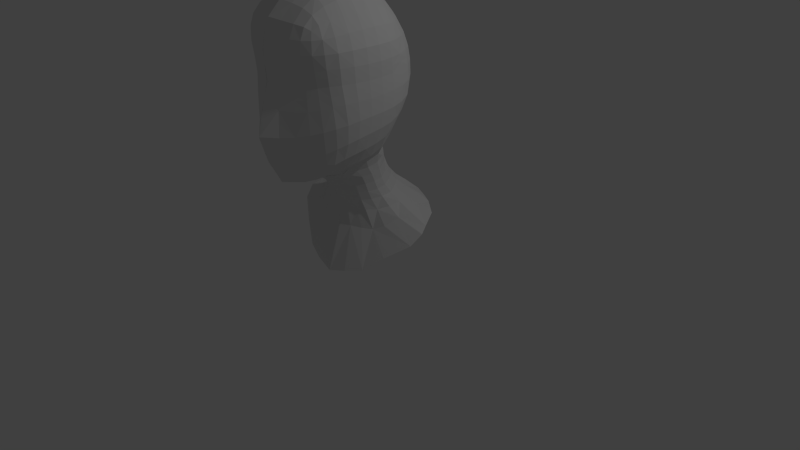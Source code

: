 # Source: humanoid_face_mesh_with_details_004.blend  (saved by Blender 2.72.0; exported with 4.5.12 LTS)
import bpy
from mathutils import Matrix  # noqa: F401  (used for matrix-valued properties, if any)

bpy.ops.wm.read_factory_settings(use_empty=True)
scene = bpy.context.scene
scene.name = 'Scene'

# ---- collections
col_collection_1 = bpy.data.collections.new('Collection 1'); scene.collection.children.link(col_collection_1)

# ---- materials (node trees are filled in below, after node groups)
mat_material = bpy.data.materials.new('Material')
mat_material.alpha_threshold = 0.0
mat_material.roughness = 0.5
mat_material.line_color = (0.0, 0.0, 0.0, 1.0)

# ---- material node trees

# ---- world
world_world = bpy.data.worlds.new('World'); scene.world = world_world
world_world.color = (0.05088, 0.05088, 0.05088)
world_world.use_sun_shadow = False
world_world.sun_shadow_jitter_overblur = 0.0
world_world.cycles.sampling_method = 'MANUAL'
world_world.cycles.sample_map_resolution = 256

# ---- cameras
cam_camera = bpy.data.cameras.new('Camera')
cam_camera.clip_end = 100.0
cam_camera.lens = 35.0
cam_camera.sensor_width = 32.0
cam_camera.sensor_height = 18.0
cam_camera.ortho_scale = 7.314
cam_camera.dof.focus_distance = 0.0

# ---- lights
light_lamp = bpy.data.lights.new('Lamp', 'POINT')
light_lamp.transmission_factor = 0.0
light_lamp.cutoff_distance = 30.0
light_lamp.energy = 100.0
light_lamp.shadow_buffer_clip_start = 1.001
light_lamp.shadow_soft_size = 0.1
light_lamp.shadow_maximum_resolution = 0.006
light_lamp.use_absolute_resolution = True
light_lamp.cycles.use_multiple_importance_sampling = False

# ---- meshes
me_cube = bpy.data.meshes.new('Cube')
me_cube.from_pydata([(0.6393, 0.145, 0.8805), (0.1887, -0.8742, 1.413), (0.5327, -0.8264, 1.623), (0.1631, -1.148, 1.417), (0.461, -1.054, 1.572), (0.6671, -0.1798, 0.8167), (0.2397, -0.03259, 1.728), (0.5854, -0.5272, 1.675), (0.5748, -0.2334, 1.84), (0.1689, -0.4856, 3.599), (0.4708, -0.4995, 3.449), (0.1603, -0.17, 3.475), (0.4405, -0.2211, 3.373), (0.1743, -0.8237, 3.598), (0.1711, -1.17, 3.415), (0.4774, -0.8332, 3.437), (0.4517, -1.135, 3.324), (0.1614, -1.388, 2.775), (0.428, -1.274, 2.774), (0.167, -1.383, 3.106), (0.4353, -1.288, 3.092), (0.1629, -1.427, 2.323), (0.1528, -1.369, 1.708), (0.4481, -1.257, 2.34), (0.4506, -1.216, 1.805), (0.7796, -0.8393, 2.426), (0.6607, -1.089, 2.393), (0.7519, -0.8236, 2.002), (0.6496, -1.048, 1.916), (0.7656, -0.8656, 2.806), (0.6903, -0.8623, 3.138), (0.6316, -1.126, 2.794), (0.6012, -1.135, 3.105), (0.7929, -0.5216, 2.804), (0.727, -0.19, 2.803), (0.7029, -0.5214, 3.152), (0.6393, -0.2277, 3.127), (0.8018, -0.5079, 2.438), (0.775, -0.5305, 2.054), (0.7553, -0.178, 2.458), (0.7335, -0.2416, 2.118), (0.2134, 0.2744, 2.508), (0.571, 0.1135, 2.489), (0.2178, 0.1519, 2.134), (0.5642, -0.005403, 2.146), (0.2049, 0.2766, 2.814), (0.1782, 0.1124, 3.166), (0.5391, 0.1082, 2.804), (0.4716, -0.008033, 3.134), (0.5541, -0.04981, 0.5773), (0.1481, -0.4979, 0.6447), (0.3472, -0.1381, 1.506), (0.4249, -0.4288, 1.463), (0.3248, -0.7088, 1.427), (0.3109, -0.06413, 1.276), (0.3451, 0.05449, 1.06), (0.4012, -0.3149, 1.248), (0.4272, -0.2248, 1.035), (0.08789, -0.6144, 1.194), (0.09158, -0.5297, 0.9899), (0.2795, -0.5016, 1.221), (0.2863, -0.4319, 1.005), (0.4267, -0.3839, 0.6497), (0.09878, -0.7812, 1.396), (0.1223, 0.042, 1.543), (0.1119, 0.2931, 1.073), (0.2339, 0.5609, 0.8355), (0.1022, 0.1592, 1.24), (-0.6393, 0.145, 0.8805), (-0.1887, -0.8742, 1.413), (-0.5327, -0.8264, 1.623), (-0.1631, -1.148, 1.417), (-0.461, -1.054, 1.572), (-0.6671, -0.1798, 0.8167), (-0.2397, -0.03259, 1.728), (-0.5854, -0.5272, 1.675), (-0.5748, -0.2334, 1.84), (-0.1689, -0.4856, 3.599), (-0.4708, -0.4995, 3.449), (-0.1603, -0.17, 3.475), (-0.4405, -0.2211, 3.373), (-0.1743, -0.8237, 3.598), (-0.1711, -1.17, 3.415), (-0.4774, -0.8332, 3.437), (-0.4517, -1.135, 3.324), (-0.1614, -1.388, 2.775), (-0.428, -1.274, 2.774), (-0.167, -1.383, 3.106), (-0.4353, -1.288, 3.092), (-0.1629, -1.427, 2.323), (-0.1528, -1.369, 1.708), (-0.4481, -1.257, 2.34), (-0.4506, -1.216, 1.805), (-0.7796, -0.8393, 2.426), (-0.6607, -1.089, 2.393), (-0.7519, -0.8236, 2.002), (-0.6496, -1.048, 1.916), (-0.7656, -0.8656, 2.806), (-0.6903, -0.8623, 3.138), (-0.6316, -1.126, 2.794), (-0.6012, -1.135, 3.105), (-0.7929, -0.5216, 2.804), (-0.727, -0.19, 2.803), (-0.7029, -0.5214, 3.152), (-0.6393, -0.2277, 3.127), (-0.8018, -0.5079, 2.438), (-0.775, -0.5305, 2.054), (-0.7553, -0.178, 2.458), (-0.7335, -0.2416, 2.118), (-0.2134, 0.2744, 2.508), (-0.571, 0.1135, 2.489), (-0.2178, 0.1519, 2.134), (-0.5642, -0.005403, 2.146), (-0.2049, 0.2766, 2.814), (-0.1782, 0.1124, 3.166), (-0.5391, 0.1082, 2.804), (-0.4716, -0.008033, 3.134), (-0.5541, -0.04981, 0.5773), (-0.1481, -0.4979, 0.6447), (-0.3472, -0.1381, 1.506), (-0.4249, -0.4288, 1.463), (-0.3248, -0.7088, 1.427), (-0.3109, -0.06413, 1.276), (-0.3451, 0.05449, 1.06), (-0.4012, -0.3149, 1.248), (-0.4272, -0.2248, 1.035), (-0.08789, -0.6144, 1.194), (-0.09158, -0.5297, 0.9899), (-0.2795, -0.5016, 1.221), (-0.2863, -0.4319, 1.005), (-0.4267, -0.3839, 0.6497), (-0.09878, -0.7812, 1.396), (-0.1223, 0.042, 1.543), (-0.1119, 0.2931, 1.073), (-0.2339, 0.5609, 0.8355), (-0.1022, 0.1592, 1.24), (-0.03937, -0.9078, 1.393), (-0.3273, -0.7114, 1.427), (-0.5844, -0.6739, 1.641), (-0.3895, -0.8034, 1.466), (-0.2016, -0.9378, 1.462), (-0.3483, -1.083, 1.489), (-0.514, -0.9476, 1.618), (-0.01541, 0.06509, 1.807), (-0.4278, -0.1652, 1.582), (-0.4633, -0.4737, 1.502), (-0.6195, -0.3469, 1.726), (-0.478, -0.1601, 1.738), (1.63e-10, -0.483, 3.609), (-0.0001322, -0.1466, 3.471), (-0.2117, -0.6692, 3.643), (-0.5084, -0.6653, 3.45), (-0.368, -0.4932, 3.552), (-0.1808, -0.3249, 3.544), (-0.3541, -0.1941, 3.439), (-0.485, -0.3416, 3.418), (-0.01508, -0.8385, 3.605), (-0.0007554, -1.248, 3.472), (-0.1961, -0.9944, 3.541), (-0.3347, -0.8192, 3.548), (-0.4855, -0.9996, 3.393), (-0.3283, -1.148, 3.387), (-0.0004047, -1.414, 3.142), (-0.1713, -1.331, 1.404), (-0.4505, -1.244, 2.593), (-0.3091, -1.328, 2.762), (-0.1882, -1.401, 2.948), (-0.315, -1.331, 3.093), (-0.4549, -1.299, 2.942), (-0.3169, -1.34, 2.311), (-0.4882, -1.267, 2.078), (-0.3219, -1.314, 1.766), (-0.7815, -0.8484, 2.632), (-0.6516, -1.096, 2.62), (-0.7684, -0.9895, 2.414), (-0.8159, -0.8214, 2.212), (-0.7361, -0.9537, 1.973), (-0.7085, -1.071, 2.153), (-0.8178, -0.6929, 2.802), (-0.7289, -0.6881, 3.151), (-0.7842, -0.8686, 2.972), (-0.7479, -1.024, 2.802), (-0.6582, -1.138, 2.955), (-0.6804, -1.025, 3.119), (-0.81, -0.5107, 2.63), (-0.7571, -0.1793, 2.637), (-0.8016, -0.3501, 2.803), (-0.8094, -0.5323, 2.975), (-0.7058, -0.3579, 3.141), (-0.7296, -0.208, 2.966), (-0.8289, -0.6802, 2.43), (-0.7887, -0.6857, 2.032), (-0.8359, -0.5098, 2.244), (-0.817, -0.3403, 2.444), (-0.7854, -0.191, 2.282), (-0.7878, -0.3712, 2.077), (9.616e-11, 0.3228, 2.473), (0.003193, 0.2277, 2.108), (-0.2216, 0.2856, 2.67), (-0.578, 0.1144, 2.652), (-0.4436, 0.2251, 2.5), (-0.2221, 0.2622, 2.302), (-0.452, 0.08727, 2.13), (-0.5911, 0.08069, 2.322), (-2.092e-09, 0.3284, 2.851), (-0.002669, 0.165, 3.192), (-0.2025, 0.2663, 2.992), (-0.4241, 0.2236, 2.811), (-0.5311, 0.07191, 2.959), (-0.3764, 0.0696, 3.155), (-0.2511, 0.05237, 1.936), (-0.5683, -0.107, 1.975), (-0.1594, -1.537, 2.134), (-0.4527, -1.155, 1.574), (-0.6183, -1.02, 1.702), (-0.7089, -0.8181, 1.793), (-0.7406, -0.5471, 1.865), (-0.7098, -0.2938, 1.962), (-0.5657, -1.137, 1.883), (-0.5666, -1.178, 2.36), (-0.5368, -1.21, 2.773), (-0.5324, -1.225, 3.08), (-0.7075, -0.1136, 2.166), (-0.7255, -0.03, 2.474), (-0.6851, -0.03727, 2.8), (-0.608, -0.1041, 3.102), (-0.1893, -0.02991, 3.359), (-0.4532, -0.1064, 3.298), (-0.1759, -1.362, 3.27), (-0.4548, -1.254, 3.231), (-0.5797, -1.112, 3.244), (-0.6251, -0.8442, 3.298), (-0.6253, -0.5137, 3.317), (-0.5842, -0.2539, 3.277), (-0.001374, -0.8674, 1.362), (0.0006608, -1.137, 1.369), (0.304, -0.7155, 1.428), (0.5658, -0.6882, 1.642), (0.3626, -0.8395, 1.487), (0.1653, -0.973, 1.42), (0.3172, -1.095, 1.48), (0.4948, -0.9467, 1.604), (-0.0006159, 0.09442, 1.792), (0.3342, -0.1252, 1.611), (0.4729, -0.4895, 1.567), (0.5891, -0.3675, 1.736), (0.4323, -0.1488, 1.753), (-4.441e-16, -0.4829, 3.614), (0.0, -0.1592, 3.483), (0.186, -0.661, 3.596), (0.4822, -0.6649, 3.454), (0.3288, -0.4919, 3.547), (0.1618, -0.3217, 3.554), (0.3105, -0.1936, 3.442), (0.4534, -0.3479, 3.422), (-0.0003422, -0.8298, 3.626), (-0.002198, -1.192, 3.436), (0.1713, -0.9943, 3.537), (0.3375, -0.823, 3.544), (0.4645, -0.9935, 3.394), (0.327, -1.151, 3.382), (0.0003945, -1.443, 2.781), (-0.0006826, -1.423, 3.118), (0.1617, -1.384, 2.574), (0.4312, -1.252, 2.58), (0.3093, -1.332, 2.772), (0.163, -1.401, 2.946), (0.3179, -1.339, 3.096), (0.4317, -1.295, 2.938), (-0.001055, -1.52, 2.33), (0.0005086, -1.493, 1.71), (0.1647, -1.447, 2.02), (0.3158, -1.338, 2.323), (0.4607, -1.256, 2.074), (0.3197, -1.293, 1.741), (0.7645, -0.854, 2.627), (0.6339, -1.104, 2.612), (0.7356, -0.9812, 2.415), (0.7843, -0.8273, 2.214), (0.7147, -0.9461, 1.964), (0.6774, -1.073, 2.155), (0.7897, -0.694, 2.804), (0.7054, -0.6902, 3.151), (0.7514, -0.8698, 2.973), (0.7149, -1.016, 2.804), (0.629, -1.14, 2.953), (0.6561, -1.017, 3.121), (0.7904, -0.5114, 2.626), (0.7384, -0.1795, 2.634), (0.7728, -0.3523, 2.804), (0.775, -0.5283, 2.976), (0.6814, -0.3644, 3.143), (0.7007, -0.2068, 2.966), (0.7994, -0.677, 2.432), (0.7692, -0.6838, 2.031), (0.8042, -0.5134, 2.245), (0.7869, -0.3392, 2.446), (0.7597, -0.1954, 2.283), (0.7646, -0.3782, 2.08), (2.22e-16, 0.2878, 2.508), (-0.0009467, 0.2019, 2.138), (0.2121, 0.2897, 2.668), (0.5599, 0.1183, 2.65), (0.4094, 0.2208, 2.503), (0.2136, 0.2291, 2.331), (0.4137, 0.0876, 2.135), (0.5724, 0.07756, 2.322), (-6.661e-16, 0.2912, 2.817), (0.0, 0.1261, 3.168), (0.1932, 0.2219, 2.971), (0.3909, 0.22, 2.808), (0.5094, 0.07033, 2.962), (0.3407, 0.06854, 3.156), (0.2263, 0.05926, 1.929), (0.5604, -0.1156, 1.98), (0.2087, -1.255, 1.489), (0.4424, -1.145, 1.611), (0.5774, -1.035, 1.711), (0.6716, -0.8245, 1.801), (0.7051, -0.5411, 1.864), (0.6731, -0.2698, 1.969), (0.5603, -1.135, 1.862), (0.5623, -1.176, 2.366), (0.5309, -1.207, 2.781), (0.5271, -1.222, 3.095), (0.6704, -0.1181, 2.148), (0.6892, -0.02649, 2.473), (0.6507, -0.036, 2.802), (0.5711, -0.1094, 3.119), (0.1654, -0.02669, 3.35), (0.4429, -0.1106, 3.284), (0.1707, -1.313, 3.26), (0.4412, -1.239, 3.224), (0.5436, -1.127, 3.234), (0.5948, -0.8483, 3.295), (0.5953, -0.5091, 3.314), (0.5501, -0.2374, 3.269), (-0.4601, -0.4973, 0.1436), (0.1265, 0.3333, 0.5789), (-0.696, 0.1855, 0.6014), (-0.7333, -0.2952, 0.4513), (0.7103, -0.4749, 0.3964), (-0.002922, 0.01326, 0.4321), (0.8515, 0.1835, 0.8234), (1.023, -0.1493, 0.7155), (0.4174, -0.2788, 1.484), (0.5618, -0.3181, 0.7158), (7.62e-06, 0.08993, 1.551), (0.0007293, -0.8439, 1.362), (-0.4072, -0.5878, 1.297), (-0.7157, -0.04729, 0.5308), (0.002704, -0.6082, 0.01525), (0.389, -0.1925, 1.263), (0.382, -0.5653, 1.444), (-0.0004828, 0.1961, 1.245), (0.0001176, -0.6544, 1.18), (-0.3702, -0.4759, 0.9621), (-0.4763, -0.2457, 1.365), (-0.0008486, -0.6923, 1.175), (0.1087, 0.09369, 1.393), (0.4111, -0.3642, 1.358), (0.2863, -0.5611, 1.327), (-0.4201, -0.3598, 1.16), (-0.3659, -0.06782, 1.219), (-0.1108, -0.6175, 1.036), (0.3604, -0.4212, 1.233), (0.3724, -0.3457, 1.019), (-0.4454, -0.1463, 1.012), (-0.7069, -0.117, 0.8448), (-0.001582, -0.6064, 0.8234), (0.0001398, -0.56, 0.524), (0.7153, -0.03886, 0.8631), (0.4263, -0.08589, 1.05), (-0.002405, 0.7369, 0.6983), (0.0, 0.3125, 1.068), (0.0004122, -0.5408, 0.6479), (-0.0009197, -0.5557, 0.9787), (-0.5313, -0.3591, 0.3193), (-0.3865, -0.382, 0.5963), (0.09857, 0.2203, 1.147), (0.1628, 0.4106, 0.9766), (0.4038, -0.2716, 1.138), (0.5122, -0.1914, 0.9216), (0.2799, -0.467, 1.115), (0.3262, -0.4036, 0.8849), (-0.3986, -0.2643, 0.7756), (-0.4747, -0.1763, 0.4563), (-0.3481, 0.03741, 0.8514), (-0.4397, 0.1582, 0.5393), (-0.1499, -0.5174, 0.6576), (-0.1134, -0.4842, 0.3497), (-0.313, -0.3927, 0.3806), (-0.2689, -0.4702, 0.7283), (-0.124, -0.8325, 1.371), (-0.2833, -0.5644, 1.083), (-0.04056, -0.7118, 0.05074), (-0.197, -0.4834, 0.5419), (-0.2734, -0.4967, 0.2209), (-0.2023, -0.6908, 1.219), (-0.1826, -0.5641, 0.8851), (0.132, -1.294, 1.462), (0.0887, -0.5735, 1.099), (0.2437, -0.6991, 0.1316), (0.09098, -0.6785, 1.292), (0.1079, -0.5018, 0.8713), (0.1811, -0.5634, 1.209), (0.1867, -0.4908, 0.9952), (0.2915, -0.4479, 0.6444), (-0.006598, -0.8499, 1.362), (0.2934, -0.7097, 1.425), (0.4412, 0.1246, 0.9595), (0.3243, -0.1061, 1.394), (0.3151, -0.01099, 1.162), (0.1619, 0.009068, 1.638), (0.2918, 0.6077, 0.7441), (0.2402, -0.02501, 1.527), (0.2414, 0.179, 1.075), (0.4434, 0.3722, 0.8912), (0.2052, 0.08608, 1.264), (-0.1546, 0.08358, 1.273), (-0.3398, 0.4615, 0.5305), (-0.2103, -0.0168, 1.641), (-0.1628, 0.4168, 0.5646), (-0.1309, 0.2051, 0.8767), (-0.1509, 0.11, 1.06), (-0.259, -0.02148, 1.428), (-0.1481, 0.2382, 0.7156), (-0.4296, 0.3707, 0.6198), (-0.04411, -1.406, 2.784), (-0.1995, -1.337, 2.597), (0.03937, -0.9078, 1.393), (0.3273, -0.7114, 1.427), (0.5844, -0.6739, 1.641), (0.3895, -0.8034, 1.466), (0.2016, -0.9378, 1.462), (0.3483, -1.083, 1.489), (0.514, -0.9476, 1.618), (0.01541, 0.06509, 1.807), (0.4278, -0.1652, 1.582), (0.4633, -0.4737, 1.502), (0.6195, -0.3469, 1.726), (0.478, -0.1601, 1.738), (0.0001322, -0.1466, 3.471), (0.2117, -0.6692, 3.643), (0.5084, -0.6653, 3.45), (0.368, -0.4932, 3.552), (0.1808, -0.3249, 3.544), (0.3541, -0.1941, 3.439), (0.485, -0.3416, 3.418), (0.01508, -0.8385, 3.605), (0.0007554, -1.248, 3.472), (0.1961, -0.9944, 3.541), (0.3347, -0.8192, 3.548), (0.4855, -0.9996, 3.393), (0.3283, -1.148, 3.387), (0.0004047, -1.414, 3.142), (0.1713, -1.331, 1.404), (0.4505, -1.244, 2.593), (0.3091, -1.328, 2.762), (0.1882, -1.401, 2.948), (0.315, -1.331, 3.093), (0.4549, -1.299, 2.942), (0.3169, -1.34, 2.311), (0.4882, -1.267, 2.078), (0.3219, -1.314, 1.766), (0.7815, -0.8484, 2.632), (0.6516, -1.096, 2.62), (0.7684, -0.9895, 2.414), (0.8159, -0.8214, 2.212), (0.7361, -0.9537, 1.973), (0.7085, -1.071, 2.153), (0.8178, -0.6929, 2.802), (0.7289, -0.6881, 3.151), (0.7842, -0.8686, 2.972), (0.7479, -1.024, 2.802), (0.6582, -1.138, 2.955), (0.6804, -1.025, 3.119), (0.81, -0.5107, 2.63), (0.7571, -0.1793, 2.637), (0.8016, -0.3501, 2.803), (0.8094, -0.5323, 2.975), (0.7058, -0.3579, 3.141), (0.7296, -0.208, 2.966), (0.8289, -0.6802, 2.43), (0.7887, -0.6857, 2.032), (0.8359, -0.5098, 2.244), (0.817, -0.3403, 2.444), (0.7854, -0.191, 2.282), (0.7878, -0.3712, 2.077), (-0.003193, 0.2277, 2.108), (0.2216, 0.2856, 2.67), (0.578, 0.1144, 2.652), (0.4436, 0.2251, 2.5), (0.2221, 0.2622, 2.302), (0.452, 0.08727, 2.13), (0.5911, 0.08069, 2.322), (0.002669, 0.165, 3.192), (0.2025, 0.2663, 2.992), (0.4241, 0.2236, 2.811), (0.5311, 0.07191, 2.959), (0.3764, 0.0696, 3.155), (0.2511, 0.05237, 1.936), (0.5683, -0.107, 1.975), (0.1594, -1.537, 2.134), (0.4527, -1.155, 1.574), (0.6183, -1.02, 1.702), (0.7089, -0.8181, 1.793), (0.7406, -0.5471, 1.865), (0.7098, -0.2938, 1.962), (0.5657, -1.137, 1.883), (0.5666, -1.178, 2.36), (0.5368, -1.21, 2.773), (0.5324, -1.225, 3.08), (0.7075, -0.1136, 2.166), (0.7255, -0.03, 2.474), (0.6851, -0.03727, 2.8), (0.608, -0.1041, 3.102), (0.1893, -0.02991, 3.359), (0.4532, -0.1064, 3.298), (0.1759, -1.362, 3.27), (0.4548, -1.254, 3.231), (0.5797, -1.112, 3.244), (0.6251, -0.8442, 3.298), (0.6253, -0.5137, 3.317), (0.5842, -0.2539, 3.277), (0.001374, -0.8674, 1.362), (-0.0006608, -1.137, 1.369), (-0.304, -0.7155, 1.428), (-0.5658, -0.6882, 1.642), (-0.3626, -0.8395, 1.487), (-0.1653, -0.973, 1.42), (-0.3172, -1.095, 1.48), (-0.4948, -0.9467, 1.604), (0.0006159, 0.09442, 1.792), (-0.3342, -0.1252, 1.611), (-0.4729, -0.4895, 1.567), (-0.5891, -0.3675, 1.736), (-0.4323, -0.1488, 1.753), (-0.186, -0.661, 3.596), (-0.4822, -0.6649, 3.454), (-0.3288, -0.4919, 3.547), (-0.1618, -0.3217, 3.554), (-0.3105, -0.1936, 3.442), (-0.4534, -0.3479, 3.422), (0.0003422, -0.8298, 3.626), (0.002198, -1.192, 3.436), (-0.1713, -0.9943, 3.537), (-0.3375, -0.823, 3.544), (-0.4645, -0.9935, 3.394), (-0.327, -1.151, 3.382), (-0.0003945, -1.443, 2.781), (0.0006826, -1.423, 3.118), (-0.1617, -1.384, 2.574), (-0.4312, -1.252, 2.58), (-0.3093, -1.332, 2.772), (-0.163, -1.401, 2.946), (-0.3179, -1.339, 3.096), (-0.4317, -1.295, 2.938), (0.001055, -1.52, 2.33), (-0.0005086, -1.493, 1.71), (-0.1647, -1.447, 2.02), (-0.3158, -1.338, 2.323), (-0.4607, -1.256, 2.074), (-0.3197, -1.293, 1.741), (-0.7645, -0.854, 2.627), (-0.6339, -1.104, 2.612), (-0.7356, -0.9812, 2.415), (-0.7843, -0.8273, 2.214), (-0.7147, -0.9461, 1.964), (-0.6774, -1.073, 2.155), (-0.7897, -0.694, 2.804), (-0.7054, -0.6902, 3.151), (-0.7514, -0.8698, 2.973), (-0.7149, -1.016, 2.804), (-0.629, -1.14, 2.953), (-0.6561, -1.017, 3.121), (-0.7904, -0.5114, 2.626), (-0.7384, -0.1795, 2.634), (-0.7728, -0.3523, 2.804), (-0.775, -0.5283, 2.976), (-0.6814, -0.3644, 3.143), (-0.7007, -0.2068, 2.966), (-0.7994, -0.677, 2.432), (-0.7692, -0.6838, 2.031), (-0.8042, -0.5134, 2.245), (-0.7869, -0.3392, 2.446), (-0.7597, -0.1954, 2.283), (-0.7646, -0.3782, 2.08), (0.0009467, 0.2019, 2.138), (-0.2121, 0.2897, 2.668), (-0.5599, 0.1183, 2.65), (-0.4094, 0.2208, 2.503), (-0.2136, 0.2291, 2.331), (-0.4137, 0.0876, 2.135), (-0.5724, 0.07756, 2.322), (-0.1932, 0.2219, 2.971), (-0.3909, 0.22, 2.808), (-0.5094, 0.07033, 2.962), (-0.3407, 0.06854, 3.156), (-0.2263, 0.05926, 1.929), (-0.5604, -0.1156, 1.98), (-0.2087, -1.255, 1.489), (-0.4424, -1.145, 1.611), (-0.5774, -1.035, 1.711), (-0.6716, -0.8245, 1.801), (-0.7051, -0.5411, 1.864), (-0.6731, -0.2698, 1.969), (-0.5603, -1.135, 1.862), (-0.5623, -1.176, 2.366), (-0.5309, -1.207, 2.781), (-0.5271, -1.222, 3.095), (-0.6704, -0.1181, 2.148), (-0.6892, -0.02649, 2.473), (-0.6507, -0.036, 2.802), (-0.5711, -0.1094, 3.119), (-0.1654, -0.02669, 3.35), (-0.4429, -0.1106, 3.284), (-0.1707, -1.313, 3.26), (-0.4412, -1.239, 3.224), (-0.5436, -1.127, 3.234), (-0.5948, -0.8483, 3.295), (-0.5953, -0.5091, 3.314), (-0.5501, -0.2374, 3.269), (0.4601, -0.4973, 0.1436), (-0.1265, 0.3333, 0.5789), (0.696, 0.1855, 0.6014), (0.7333, -0.2952, 0.4513), (-0.7103, -0.4749, 0.3964), (0.002922, 0.01326, 0.4321), (-0.8515, 0.1835, 0.8234), (-1.023, -0.1493, 0.7155), (-0.4174, -0.2788, 1.484), (-0.5618, -0.3181, 0.7158), (-7.62e-06, 0.08993, 1.551), (-0.0007293, -0.8439, 1.362), (0.4072, -0.5878, 1.297), (0.7157, -0.04729, 0.5308), (-0.002704, -0.6082, 0.01525), (-0.389, -0.1925, 1.263), (-0.382, -0.5653, 1.444), (0.0004828, 0.1961, 1.245), (-0.0001176, -0.6544, 1.18), (0.3702, -0.4759, 0.9621), (0.4763, -0.2457, 1.365), (0.0008486, -0.6923, 1.175), (-0.1087, 0.09369, 1.393), (-0.4111, -0.3642, 1.358), (-0.2863, -0.5611, 1.327), (0.4201, -0.3598, 1.16), (0.3659, -0.06782, 1.219), (0.1108, -0.6175, 1.036), (-0.3604, -0.4212, 1.233), (-0.3724, -0.3457, 1.019), (0.4454, -0.1463, 1.012), (0.7069, -0.117, 0.8448), (0.001582, -0.6064, 0.8234), (-0.0001398, -0.56, 0.524), (-0.7153, -0.03886, 0.8631), (-0.4263, -0.08589, 1.05), (0.002405, 0.7369, 0.6983), (-0.0004122, -0.5408, 0.6479), (0.0009197, -0.5557, 0.9787), (0.5313, -0.3591, 0.3193), (0.3865, -0.382, 0.5963), (-0.09857, 0.2203, 1.147), (-0.1628, 0.4106, 0.9766), (-0.4038, -0.2716, 1.138), (-0.5122, -0.1914, 0.9216), (-0.2799, -0.467, 1.115), (-0.3262, -0.4036, 0.8849), (0.3986, -0.2643, 0.7756), (0.4747, -0.1763, 0.4563), (0.3481, 0.03741, 0.8514), (0.4397, 0.1582, 0.5393), (0.1499, -0.5174, 0.6576), (0.1134, -0.4842, 0.3497), (0.313, -0.3927, 0.3806), (0.2689, -0.4702, 0.7283), (0.124, -0.8325, 1.371), (0.2833, -0.5644, 1.083), (0.04056, -0.7118, 0.05074), (0.197, -0.4834, 0.5419), (0.2734, -0.4967, 0.2209), (0.2023, -0.6908, 1.219), (0.1826, -0.5641, 0.8851), (-0.132, -1.294, 1.462), (-0.0887, -0.5735, 1.099), (-0.2437, -0.6991, 0.1316), (-0.09098, -0.6785, 1.292), (-0.1079, -0.5018, 0.8713), (-0.1811, -0.5634, 1.209), (-0.1867, -0.4908, 0.9952), (-0.2915, -0.4479, 0.6444), (0.006598, -0.8499, 1.362), (-0.2934, -0.7097, 1.425), (-0.4412, 0.1246, 0.9595), (-0.3243, -0.1061, 1.394), (-0.3151, -0.01099, 1.162), (-0.1619, 0.009068, 1.638), (-0.2918, 0.6077, 0.7441), (-0.2402, -0.02501, 1.527), (-0.2414, 0.179, 1.075), (-0.4434, 0.3722, 0.8912), (-0.2052, 0.08608, 1.264), (0.1546, 0.08358, 1.273), (0.3398, 0.4615, 0.5305), (0.2103, -0.0168, 1.641), (0.1628, 0.4168, 0.5646), (0.1309, 0.2051, 0.8767), (0.1509, 0.11, 1.06), (0.259, -0.02148, 1.428), (0.1481, 0.2382, 0.7156), (0.4296, 0.3707, 0.6198), (0.04411, -1.406, 2.784), (0.1995, -1.337, 2.597), (-0.0001771, -0.8205, 1.328), (-0.4324, -0.6511, 1.459), (-0.3559, -0.9488, 1.494), (-0.4946, -0.2867, 1.567), (-0.367, -0.6583, 3.559), (-0.00297, -1.009, 3.549), (-0.3536, -0.3329, 3.508), (-0.3293, -0.9881, 3.489), (-0.0006795, -1.443, 2.957), (-0.3021, -1.304, 2.576), (-0.3049, -1.347, 2.936), (-0.3249, -1.362, 2.047), (-0.8142, -0.6837, 2.624), (-0.7407, -1.001, 2.628), (-0.8009, -0.6985, 2.977), (-0.7988, -0.341, 2.632), (-0.8282, -0.6751, 2.232), (-0.775, -0.9629, 2.189), (-0.7347, -1.025, 2.964), (-0.7818, -0.3626, 2.971), (-0.8196, -0.3484, 2.258), (-0.43, 0.2313, 2.662), (-0.4356, 0.1817, 2.324), (-0.3943, 0.1773, 2.968), (0.005356, 0.1229, 1.949), (-0.4486, -0.02851, 1.935), (-0.3393, -1.213, 1.53), (-0.6619, -0.9377, 1.764), (-0.722, -0.6883, 1.831), (-0.7286, -0.3942, 1.904), (-0.5845, -1.17, 2.118), (-0.5364, -1.181, 2.595), (-0.5364, -1.229, 2.941), (-0.7203, -0.05089, 2.31), (-0.6997, -0.02737, 2.639), (-0.6478, -0.06109, 2.959), (-0.003317, -0.002321, 3.355), (-0.3455, -0.06133, 3.333), (-0.3237, -1.289, 3.258), (-0.6009, -1.004, 3.268), (-0.6315, -0.6763, 3.313), (-0.6048, -0.3596, 3.3), (-0.5062, -1.073, 1.605), (-0.6693, -0.1802, 2.029), (-0.5404, -1.203, 3.2), (-0.5536, -0.155, 3.234), (-0.0007868, -0.9399, 1.384), (0.4157, -0.6831, 1.543), (-0.0002603, 0.06734, 1.677), (0.3291, -0.9605, 1.488), (0.4585, -0.2942, 1.607), (0.3396, -0.6572, 3.559), (-0.0005133, -1.006, 3.563), (0.3156, -0.3347, 3.508), (0.3305, -0.9881, 3.489), (0.0006879, -1.43, 2.613), (-0.001159, -1.45, 2.955), (0.3102, -1.317, 2.573), (0.3122, -1.35, 2.939), (0.3207, -1.346, 2.039), (0.7886, -0.6843, 2.624), (0.7143, -1.001, 2.626), (0.7722, -0.6985, 2.977), (0.7728, -0.3412, 2.631), (0.8003, -0.6757, 2.233), (0.7465, -0.9618, 2.188), (0.7059, -1.023, 2.964), (0.7534, -0.3631, 2.972), (0.7919, -0.3501, 2.259), (0.4051, 0.2313, 2.661), (0.4102, 0.1767, 2.329), (0.3688, 0.1709, 2.966), (-0.001337, 0.1437, 1.953), (0.4208, -0.02731, 1.937), (-0.0008064, -1.336, 1.427), (0.3275, -1.202, 1.542), (0.6332, -0.9393, 1.763), (0.6948, -0.6913, 1.832), (0.6991, -0.3939, 1.906), (0.5808, -1.168, 2.116), (0.5354, -1.182, 2.594), (0.5333, -1.228, 2.943), (0.6917, -0.05195, 2.308), (0.6724, -0.02631, 2.639), (0.6187, -0.06165, 2.962), (0.3175, -0.06153, 3.33), (0.3238, -1.279, 3.244), (0.573, -1.005, 3.267), (0.6039, -0.6765, 3.313), (0.5753, -0.3586, 3.299), (0.5288, -1.105, 1.716), (0.6382, -0.1704, 2.031), (0.5066, -1.199, 3.188), (0.5228, -0.1525, 3.228), (-0.6442, -0.4089, 0.2745), (-0.7728, -0.01699, 0.5782), (0.9749, -0.2883, 0.5897), (-0.000104, 0.8388, 0.5408), (0.9702, -0.03476, 0.7689), (0.4008, -0.2365, 1.376), (0.3685, -0.4766, 1.342), (-0.0007812, 0.1286, 1.388), (0.0002935, -0.7268, 1.277), (-0.3769, -0.5105, 1.134), (-0.4416, -0.2006, 1.184), (0.001208, -0.6174, 1.026), (0.3608, -0.383, 1.123), (0.4196, -0.2979, 0.883), (-0.594, -0.06604, 0.9749), (-0.5433, 0.05192, 0.4566), (-0.001884, -0.5946, 0.6966), (-0.004374, -0.5106, 0.3424), (0.5321, -0.04117, 0.9417), (0.3936, -0.1434, 1.152), (-0.0001793, -0.5343, 0.8557), (-0.0007256, -0.5873, 1.097), (-0.4258, -0.3287, 0.4072), (-0.3548, -0.4148, 0.7456), (-0.2171, -0.4508, 0.3507), (-0.1861, -0.5183, 0.7286), (-0.221, -0.7577, 1.37), (-0.1851, -0.6176, 1.049), (-0.1943, -0.6049, 0.05161), (0.1659, -1.275, 1.475), (0.1817, -0.5246, 1.103), (0.4791, -0.6156, 0.1991), (0.1865, -0.6258, 1.311), (0.2091, -0.4395, 0.8677), (0.1913, -0.8781, 1.413), (0.2944, 0.2872, 0.9733), (0.2224, 0.004342, 1.391), (0.2237, 0.104, 1.164), (0.2485, -0.04844, 1.594), (0.588, 0.3911, 0.8238), (-0.1721, 0.06307, 1.258), (-0.5657, 0.3705, 0.5907), (-0.3255, -0.0708, 1.575), (-0.2384, 0.3299, 0.5384), (-0.1569, 0.1594, 0.8811), (0.0001771, -0.869, 1.328), (0.4324, -0.6511, 1.459), (0.3559, -0.9488, 1.494), (0.4946, -0.2867, 1.567), (0.0, -0.6724, 3.617), (0.0, -0.3225, 3.559), (0.367, -0.6583, 3.559), (0.00297, -1.009, 3.549), (0.3536, -0.3329, 3.508), (0.3293, -0.9881, 3.489), (0.0006795, -1.443, 2.957), (0.3021, -1.304, 2.576), (0.3049, -1.347, 2.936), (0.3249, -1.362, 2.047), (0.8142, -0.6837, 2.624), (0.7407, -1.001, 2.628), (0.8009, -0.6985, 2.977), (0.7988, -0.341, 2.632), (0.8282, -0.6751, 2.232), (0.775, -0.9629, 2.189), (0.7347, -1.025, 2.964), (0.7818, -0.3626, 2.971), (0.8196, -0.3484, 2.258), (0.0, 0.3132, 2.671), (0.43, 0.2313, 2.662), (0.4356, 0.1817, 2.324), (0.3943, 0.1773, 2.968), (-0.005356, 0.1229, 1.949), (0.4486, -0.02851, 1.935), (0.3393, -1.213, 1.53), (0.6619, -0.9377, 1.764), (0.722, -0.6883, 1.831), (0.7286, -0.3942, 1.904), (0.5845, -1.17, 2.118), (0.5364, -1.181, 2.595), (0.5364, -1.229, 2.941), (0.7203, -0.05089, 2.31), (0.6997, -0.02737, 2.639), (0.6478, -0.06109, 2.959), (0.003317, -0.002321, 3.355), (0.3455, -0.06133, 3.333), (0.3237, -1.289, 3.258), (0.6009, -1.004, 3.268), (0.6315, -0.6763, 3.313), (0.6048, -0.3596, 3.3), (0.5062, -1.073, 1.605), (0.6693, -0.1802, 2.029), (0.5404, -1.203, 3.2), (0.5536, -0.155, 3.234), (-0.01831, -0.8427, 1.363), (0.0007868, -0.9399, 1.384), (-0.4157, -0.6831, 1.543), (0.0002603, 0.06734, 1.677), (-0.3291, -0.9605, 1.488), (-0.4585, -0.2942, 1.607), (0.0, -0.6684, 3.619), (-6.976e-12, -0.3152, 3.567), (-0.3396, -0.6572, 3.559), (0.0005133, -1.006, 3.563), (-0.3156, -0.3347, 3.508), (-0.3305, -0.9881, 3.489), (-0.0006879, -1.43, 2.613), (0.001099, -1.45, 2.955), (-0.3102, -1.317, 2.573), (0.0, -1.593, 2.026), (-0.3122, -1.35, 2.939), (-0.3207, -1.346, 2.039), (-0.7886, -0.6843, 2.624), (-0.7143, -1.001, 2.626), (-0.7722, -0.6985, 2.977), (-0.7728, -0.3412, 2.631), (-0.8003, -0.6757, 2.233), (-0.7465, -0.9618, 2.188), (-0.7059, -1.023, 2.964), (-0.7534, -0.3631, 2.972), (-0.7919, -0.3501, 2.259), (7.596e-13, 0.3052, 2.671), (5.136e-10, 0.2465, 2.292), (-0.4051, 0.2313, 2.661), (0.0, 0.2457, 2.986), (-0.4102, 0.1767, 2.329), (-0.3688, 0.1709, 2.966), (0.001337, 0.1437, 1.953), (-0.4208, -0.02731, 1.937), (0.0008064, -1.336, 1.427), (-0.3275, -1.202, 1.542), (-0.6332, -0.9393, 1.763), (-0.6948, -0.6913, 1.832), (-0.6991, -0.3939, 1.906), (-0.5808, -1.168, 2.116), (-0.5354, -1.182, 2.594), (-0.5333, -1.228, 2.943), (-0.6917, -0.05195, 2.308), (-0.6724, -0.02631, 2.639), (-0.6187, -0.06165, 2.962), (9.459e-10, -0.01284, 3.353), (-0.3175, -0.06153, 3.33), (0.0, -1.354, 3.279), (-0.3238, -1.279, 3.244), (-0.573, -1.005, 3.267), (-0.6039, -0.6765, 3.313), (-0.5753, -0.3586, 3.299), (-0.5288, -1.105, 1.716), (-0.6382, -0.1704, 2.031), (-0.5066, -1.199, 3.188), (-0.5228, -0.1525, 3.228), (0.0, -0.42, 0.2437), (0.6442, -0.4089, 0.2745), (0.7728, -0.01699, 0.5782), (0.0, -0.7366, 0.06157), (-0.9749, -0.2883, 0.5897), (0.000104, 0.8388, 0.5408), (-0.9702, -0.03476, 0.7689), (-0.4008, -0.2365, 1.376), (-0.3685, -0.4766, 1.342), (0.0007812, 0.1286, 1.388), (-0.0002935, -0.7268, 1.277), (0.3769, -0.5105, 1.134), (0.4416, -0.2006, 1.184), (-0.001208, -0.6174, 1.026), (-0.3608, -0.383, 1.123), (-0.4196, -0.2979, 0.883), (0.594, -0.06604, 0.9749), (0.5433, 0.05192, 0.4566), (0.001884, -0.5946, 0.6966), (0.004374, -0.5106, 0.3424), (-0.5321, -0.04117, 0.9417), (-0.3936, -0.1434, 1.152), (0.0, 0.4813, 0.9401), (0.0, 0.2421, 1.178), (0.0001793, -0.5343, 0.8557), (0.0007256, -0.5873, 1.097), (0.4258, -0.3287, 0.4072), (0.3548, -0.4148, 0.7456), (0.2171, -0.4508, 0.3507), (0.1861, -0.5183, 0.7286), (0.221, -0.7577, 1.37), (0.1851, -0.6176, 1.049), (0.1943, -0.6049, 0.05161), (-0.1659, -1.275, 1.475), (-0.1817, -0.5246, 1.103), (-0.4791, -0.6156, 0.1991), (-0.1865, -0.6258, 1.311), (-0.2091, -0.4395, 0.8677), (-0.1913, -0.8781, 1.413), (-0.2944, 0.2872, 0.9733), (-0.2224, 0.004342, 1.391), (-0.2237, 0.104, 1.164), (-0.2485, -0.04844, 1.594), (-0.588, 0.3911, 0.8238), (0.1721, 0.06307, 1.258), (0.5657, 0.3705, 0.5907), (0.3255, -0.0708, 1.575), (0.2384, 0.3299, 0.5384), (0.1569, 0.1594, 0.8811), (0.1616, -1.386, 2.675), (0.4296, -1.263, 2.677), (0.7651, -0.8598, 2.716), (0.6327, -1.115, 2.703), (0.7917, -0.5165, 2.715), (0.7327, -0.1847, 2.718), (0.2085, 0.2831, 2.741), (0.5495, 0.1133, 2.727), (-0.1616, -1.386, 2.675), (-0.4296, -1.263, 2.677), (-0.7651, -0.8598, 2.716), (-0.6327, -1.115, 2.703), (-0.7917, -0.5165, 2.715), (-0.7327, -0.1847, 2.718), (-0.2085, 0.2831, 2.741), (-0.5495, 0.1133, 2.727), (0.0005412, -1.436, 2.697), (0.3097, -1.325, 2.672), (0.7891, -0.6891, 2.714), (0.7146, -1.008, 2.715), (0.7728, -0.3468, 2.718), (0.0, 0.2982, 2.744), (0.398, 0.2256, 2.735), (0.5332, -1.195, 2.687), (0.6615, -0.03115, 2.72), (-0.0005412, -1.436, 2.697), (-0.3097, -1.325, 2.672), (-0.7891, -0.6891, 2.714), (-0.7146, -1.008, 2.715), (-0.7728, -0.3468, 2.718), (-0.398, 0.2256, 2.735), (-0.5332, -1.195, 2.687), (-0.6615, -0.03115, 2.72), (0.1623, -1.405, 2.448), (0.4396, -1.254, 2.46), (0.7721, -0.8466, 2.527), (0.6473, -1.097, 2.503), (0.7961, -0.5096, 2.532), (0.7469, -0.1788, 2.546), (0.2127, 0.282, 2.588), (0.5654, 0.1159, 2.569), (-0.1623, -1.405, 2.448), (-0.4396, -1.254, 2.46), (-0.7721, -0.8466, 2.527), (-0.6473, -1.097, 2.503), (-0.7961, -0.5096, 2.532), (-0.7469, -0.1788, 2.546), (-0.2127, 0.282, 2.588), (-0.5654, 0.1159, 2.569), (-0.0001837, -1.475, 2.472), (0.313, -1.328, 2.448), (0.725, -0.9909, 2.521), (0.794, -0.6806, 2.528), (0.7799, -0.3402, 2.539), (0.0, 0.2965, 2.589), (0.4073, 0.2261, 2.582), (0.5489, -1.179, 2.48), (0.6808, -0.0264, 2.556), (0.0001837, -1.475, 2.472), (-0.313, -1.328, 2.448), (-0.725, -0.9909, 2.521), (-0.794, -0.6806, 2.528), (-0.7799, -0.3402, 2.539), (-0.4073, 0.2261, 2.582), (-0.5489, -1.179, 2.48), (-0.6808, -0.0264, 2.556)], [(715, 136), (136, 761), (835, 137), (137, 716), (716, 138), (138, 743), (716, 139), (139, 717), (761, 140), (140, 717), (717, 141), (141, 741), (717, 142), (142, 742), (763, 143), (143, 739), (851, 144), (144, 718), (716, 145), (145, 718), (718, 146), (146, 744), (718, 147), (147, 740), (858, 148), (148, 859), (859, 149), (149, 751), (858, 150), (150, 719), (719, 151), (151, 755), (719, 152), (152, 721), (859, 153), (153, 721), (721, 154), (154, 752), (721, 155), (155, 756), (858, 156), (156, 720), (720, 157), (157, 951), (720, 158), (158, 722), (719, 159), (159, 722), (722, 160), (160, 754), (722, 161), (161, 753), (723, 162), (162, 951), (789, 163), (163, 741), (724, 164), (164, 746), (724, 165), (165, 725), (723, 166), (166, 725), (725, 167), (167, 753), (725, 168), (168, 747), (724, 169), (169, 726), (726, 170), (170, 745), (726, 171), (171, 741), (727, 172), (172, 728), (728, 173), (173, 746), (728, 174), (174, 732), (731, 175), (175, 732), (732, 176), (176, 742), (732, 177), (177, 745), (727, 178), (178, 729), (729, 179), (179, 755), (729, 180), (180, 733), (728, 181), (181, 733), (733, 182), (182, 747), (733, 183), (183, 754), (727, 184), (184, 730), (730, 185), (185, 749), (730, 186), (186, 734), (729, 187), (187, 734), (734, 188), (188, 756), (734, 189), (189, 750), (727, 190), (190, 731), (731, 191), (191, 743), (731, 192), (192, 735), (730, 193), (193, 735), (735, 194), (194, 748), (735, 195), (195, 744), (877, 196), (196, 931), (931, 197), (197, 739), (877, 198), (198, 736), (736, 199), (199, 749), (736, 200), (200, 737), (931, 201), (201, 737), (737, 202), (202, 740), (737, 203), (203, 748), (877, 204), (204, 933), (933, 205), (205, 751), (933, 206), (206, 738), (736, 207), (207, 738), (738, 208), (208, 750), (738, 209), (209, 752), (739, 210), (210, 740), (740, 211), (211, 758), (918, 212), (212, 726), (741, 213), (213, 757), (757, 214), (214, 742), (742, 215), (215, 743), (743, 216), (216, 744), (744, 217), (217, 758), (757, 218), (218, 745), (745, 219), (219, 746), (746, 220), (220, 747), (747, 221), (221, 759), (758, 222), (222, 748), (748, 223), (223, 749), (749, 224), (224, 750), (750, 225), (225, 760), (751, 226), (226, 752), (752, 227), (227, 760), (951, 228), (228, 753), (753, 229), (229, 759), (759, 230), (230, 754), (754, 231), (231, 755), (755, 232), (232, 756), (756, 233), (233, 760), (837, 337), (337, 809), (960, 338), (338, 812), (850, 339), (339, 810), (809, 340), (340, 810), (818, 349), (349, 716), (824, 350), (350, 810), (826, 351), (351, 960), (832, 356), (356, 818), (718, 357), (357, 819), (715, 358), (358, 820), (819, 362), (362, 818), (849, 363), (363, 819), (836, 364), (364, 820), (819, 367), (367, 823), (823, 368), (368, 824), (820, 369), (369, 825), (825, 370), (370, 826), (809, 377), (377, 831), (831, 378), (378, 832), (823, 385), (385, 832), (824, 386), (386, 831), (853, 387), (387, 823), (852, 388), (388, 824), (834, 389), (389, 825), (833, 390), (390, 826), (831, 391), (391, 833), (832, 392), (392, 834), (715, 393), (393, 835), (818, 394), (394, 836), (960, 395), (395, 837), (834, 396), (396, 833), (833, 397), (397, 837), (835, 398), (398, 836), (836, 399), (399, 834), (816, 419), (419, 849), (812, 420), (420, 850), (763, 421), (421, 851), (982, 422), (422, 852), (983, 423), (423, 853), (849, 424), (424, 853), (851, 425), (425, 849), (853, 426), (426, 852), (852, 427), (427, 850), (770, 428), (428, 723), (770, 429), (429, 724), (854, 430), (430, 904), (990, 431), (431, 855), (855, 432), (432, 885), (855, 433), (433, 856), (904, 434), (434, 856), (856, 435), (435, 883), (856, 436), (436, 884), (906, 437), (437, 881), (1006, 438), (438, 857), (855, 439), (439, 857), (857, 440), (440, 886), (857, 441), (441, 882), (859, 442), (442, 893), (858, 443), (443, 860), (860, 444), (444, 897), (860, 445), (445, 862), (859, 446), (446, 862), (862, 447), (447, 894), (862, 448), (448, 898), (858, 449), (449, 861), (861, 450), (450, 951), (861, 451), (451, 863), (860, 452), (452, 863), (863, 453), (453, 896), (863, 454), (454, 895), (864, 455), (455, 951), (938, 456), (456, 883), (865, 457), (457, 888), (865, 458), (458, 866), (864, 459), (459, 866), (866, 460), (460, 895), (866, 461), (461, 889), (865, 462), (462, 867), (867, 463), (463, 887), (867, 464), (464, 883), (868, 465), (465, 869), (869, 466), (466, 888), (869, 467), (467, 873), (872, 468), (468, 873), (873, 469), (469, 884), (873, 470), (470, 887), (868, 471), (471, 870), (870, 472), (472, 897), (870, 473), (473, 874), (869, 474), (474, 874), (874, 475), (475, 889), (874, 476), (476, 896), (868, 477), (477, 871), (871, 478), (478, 891), (871, 479), (479, 875), (870, 480), (480, 875), (875, 481), (481, 898), (875, 482), (482, 892), (868, 483), (483, 872), (872, 484), (484, 885), (872, 485), (485, 876), (871, 486), (486, 876), (876, 487), (487, 890), (876, 488), (488, 886), (931, 489), (489, 881), (877, 490), (490, 878), (878, 491), (491, 891), (878, 492), (492, 879), (931, 493), (493, 879), (879, 494), (494, 882), (879, 495), (495, 890), (933, 496), (496, 893), (933, 497), (497, 880), (878, 498), (498, 880), (880, 499), (499, 892), (880, 500), (500, 894), (881, 501), (501, 882), (882, 502), (502, 900), (918, 503), (503, 867), (883, 504), (504, 899), (899, 505), (505, 884), (884, 506), (506, 885), (885, 507), (507, 886), (886, 508), (508, 900), (899, 509), (509, 887), (887, 510), (510, 888), (888, 511), (511, 889), (889, 512), (512, 901), (900, 513), (513, 890), (890, 514), (514, 891), (891, 515), (515, 892), (892, 516), (516, 902), (893, 517), (517, 894), (894, 518), (518, 902), (951, 519), (519, 895), (895, 520), (520, 901), (901, 521), (521, 896), (896, 522), (522, 897), (897, 523), (523, 898), (898, 524), (524, 902), (992, 623), (623, 961), (960, 624), (624, 965), (1005, 625), (625, 962), (961, 626), (626, 962), (971, 635), (635, 855), (977, 636), (636, 962), (979, 637), (637, 960), (987, 642), (642, 971), (857, 643), (643, 972), (854, 644), (644, 973), (972, 648), (648, 971), (1004, 649), (649, 972), (991, 650), (650, 973), (972, 653), (653, 976), (976, 654), (654, 977), (973, 655), (655, 978), (978, 656), (656, 979), (961, 662), (662, 986), (986, 663), (663, 987), (976, 670), (670, 987), (977, 671), (671, 986), (1008, 672), (672, 976), (1007, 673), (673, 977), (989, 674), (674, 978), (988, 675), (675, 979), (986, 676), (676, 988), (987, 677), (677, 989), (854, 678), (678, 990), (971, 679), (679, 991), (960, 680), (680, 992), (989, 681), (681, 988), (988, 682), (682, 992), (990, 683), (683, 991), (991, 684), (684, 989), (969, 704), (704, 1004), (965, 705), (705, 1005), (906, 706), (706, 1006), (982, 707), (707, 1007), (983, 708), (708, 1008), (1004, 709), (709, 1008), (1006, 710), (710, 1004), (1008, 711), (711, 1007), (1007, 712), (712, 1005), (915, 713), (713, 864), (915, 714), (714, 865)], [(0, 417, 844, 410), (0, 410, 827, 371), (0, 371, 813, 343), (0, 343, 848, 417), (1, 408, 843, 236), (1, 236, 762, 238), (1, 238, 764, 239), (1, 239, 761, 234), (2, 238, 762, 237), (2, 237, 792, 318), (2, 318, 791, 241), (2, 241, 764, 238), (3, 235, 761, 239), (3, 239, 764, 240), (3, 240, 790, 315), (3, 315, 838, 400), (3, 400, 789, 235), (4, 240, 764, 241), (4, 241, 791, 317), (4, 317, 805, 316), (4, 316, 790, 240), (5, 371, 827, 382), (5, 382, 822, 346), (5, 346, 811, 344), (5, 344, 813, 371), (6, 413, 763, 242), (6, 242, 787, 313), (6, 313, 788, 246), (6, 246, 765, 243), (6, 243, 847, 413), (7, 237, 762, 244), (7, 244, 765, 245), (7, 245, 793, 319), (7, 319, 792, 237), (8, 245, 765, 246), (8, 246, 788, 314), (8, 314, 806, 320), (8, 320, 793, 245), (9, 247, 909, 249), (9, 249, 766, 251), (9, 251, 768, 252), (9, 252, 910, 247), (10, 251, 766, 250), (10, 250, 803, 335), (10, 335, 804, 254), (10, 254, 768, 251), (11, 248, 910, 252), (11, 252, 768, 253), (11, 253, 800, 329), (11, 329, 949, 248), (12, 253, 768, 254), (12, 254, 804, 336), (12, 336, 808, 330), (12, 330, 800, 253), (13, 249, 909, 255), (13, 255, 767, 257), (13, 257, 769, 258), (13, 258, 766, 249), (14, 257, 767, 256), (14, 256, 951, 331), (14, 331, 801, 260), (14, 260, 769, 257), (15, 250, 766, 258), (15, 258, 769, 259), (15, 259, 802, 334), (15, 334, 803, 250), (16, 259, 769, 260), (16, 260, 801, 332), (16, 332, 807, 333), (16, 333, 802, 259), (1009, 1025, 770, 263), (1009, 263, 772, 1026), (17, 265, 773, 266), (17, 266, 771, 261), (1010, 1026, 772, 264), (1010, 264, 795, 1032), (18, 323, 796, 268), (18, 268, 773, 265), (19, 262, 771, 266), (19, 266, 773, 267), (19, 267, 801, 331), (19, 331, 951, 262), (20, 267, 773, 268), (20, 268, 796, 324), (20, 324, 807, 332), (20, 332, 801, 267), (1042, 263, 770, 1058), (21, 269, 918, 271), (21, 271, 774, 272), (1042, 1059, 772, 263), (22, 271, 918, 270), (22, 270, 789, 400), (22, 400, 838, 315), (22, 315, 790, 274), (22, 274, 774, 271), (1043, 264, 772, 1059), (23, 272, 774, 273), (23, 273, 794, 322), (1043, 1065, 795, 264), (24, 273, 774, 274), (24, 274, 790, 316), (24, 316, 805, 321), (24, 321, 794, 273), (1044, 1061, 775, 275), (1044, 275, 776, 1060), (25, 277, 780, 278), (25, 278, 779, 293), (1045, 1060, 776, 276), (1045, 276, 795, 1065), (26, 322, 794, 280), (26, 280, 780, 277), (27, 294, 779, 278), (27, 278, 780, 279), (27, 279, 791, 318), (27, 318, 792, 294), (28, 279, 780, 280), (28, 280, 794, 321), (28, 321, 805, 317), (28, 317, 791, 279), (1011, 275, 775, 1027), (29, 281, 777, 283), (29, 283, 781, 284), (1011, 1028, 776, 275), (30, 283, 777, 282), (30, 282, 803, 334), (30, 334, 802, 286), (30, 286, 781, 283), (1012, 276, 776, 1028), (31, 284, 781, 285), (31, 285, 796, 323), (1012, 1032, 795, 276), (32, 285, 781, 286), (32, 286, 802, 333), (32, 333, 807, 324), (32, 324, 796, 285), (1013, 1027, 775, 287), (1013, 287, 778, 1029), (33, 289, 782, 290), (33, 290, 777, 281), (1014, 1029, 778, 288), (1014, 288, 798, 1033), (34, 327, 799, 292), (34, 292, 782, 289), (35, 282, 777, 290), (35, 290, 782, 291), (35, 291, 804, 335), (35, 335, 803, 282), (36, 291, 782, 292), (36, 292, 799, 328), (36, 328, 808, 336), (36, 336, 804, 291), (1046, 287, 775, 1061), (37, 293, 779, 295), (37, 295, 783, 296), (1046, 1062, 778, 287), (38, 295, 779, 294), (38, 294, 792, 319), (38, 319, 793, 298), (38, 298, 783, 295), (1047, 288, 778, 1062), (39, 296, 783, 297), (39, 297, 797, 326), (1047, 1066, 798, 288), (40, 297, 783, 298), (40, 298, 793, 320), (40, 320, 806, 325), (40, 325, 797, 297), (1048, 1063, 930, 301), (1048, 301, 784, 1064), (41, 303, 785, 304), (41, 304, 931, 299), (1049, 1064, 784, 302), (1049, 302, 798, 1066), (42, 326, 797, 306), (42, 306, 785, 303), (43, 300, 931, 304), (43, 304, 785, 305), (43, 305, 788, 313), (43, 313, 787, 300), (44, 305, 785, 306), (44, 306, 797, 325), (44, 325, 806, 314), (44, 314, 788, 305), (1015, 301, 930, 1030), (45, 307, 933, 309), (45, 309, 786, 310), (1015, 1031, 784, 301), (46, 309, 933, 308), (46, 308, 949, 329), (46, 329, 800, 312), (46, 312, 786, 309), (1016, 302, 784, 1031), (47, 310, 786, 311), (47, 311, 799, 327), (1016, 1033, 798, 302), (48, 311, 786, 312), (48, 312, 800, 330), (48, 330, 808, 328), (48, 328, 799, 311), (49, 402, 963, 342), (49, 342, 812, 414), (49, 414, 848, 343), (49, 343, 813, 344), (49, 344, 811, 341), (49, 341, 840, 402), (50, 407, 842, 404), (50, 404, 829, 375), (50, 375, 963, 402), (50, 402, 840, 407), (51, 415, 847, 243), (51, 243, 765, 345), (51, 345, 814, 411), (51, 411, 845, 415), (52, 345, 765, 244), (52, 244, 762, 353), (52, 353, 815, 360), (52, 360, 814, 345), (53, 353, 762, 236), (53, 236, 843, 409), (53, 409, 841, 361), (53, 361, 815, 353), (54, 418, 845, 411), (54, 411, 814, 352), (54, 352, 828, 412), (54, 412, 846, 418), (55, 416, 846, 412), (55, 412, 828, 372), (55, 372, 827, 410), (55, 410, 844, 416), (56, 352, 814, 360), (56, 360, 815, 365), (56, 365, 821, 381), (56, 381, 828, 352), (57, 372, 828, 381), (57, 381, 821, 366), (57, 366, 822, 382), (57, 382, 827, 372), (58, 405, 841, 403), (58, 403, 817, 355), (58, 355, 830, 401), (58, 401, 839, 405), (59, 406, 839, 401), (59, 401, 830, 376), (59, 376, 829, 404), (59, 404, 842, 406), (60, 365, 815, 361), (60, 361, 841, 405), (60, 405, 839, 383), (60, 383, 821, 365), (61, 366, 821, 383), (61, 383, 839, 406), (61, 406, 842, 384), (61, 384, 822, 366), (62, 346, 822, 384), (62, 384, 842, 407), (62, 407, 840, 341), (62, 341, 811, 346), (63, 409, 843, 408), (63, 348, 817, 403), (63, 403, 841, 409), (64, 347, 763, 413), (64, 413, 847, 415), (64, 415, 845, 359), (64, 359, 816, 347), (65, 374, 983, 379), (65, 379, 846, 416), (65, 416, 844, 380), (65, 380, 982, 374), (66, 373, 982, 380), (66, 380, 844, 417), (66, 417, 848, 414), (66, 414, 812, 373), (67, 354, 816, 359), (67, 359, 845, 418), (67, 418, 846, 379), (67, 379, 983, 354), (68, 695, 999, 702), (68, 702, 1003, 629), (68, 629, 966, 657), (68, 657, 980, 695), (69, 693, 903, 525), (69, 525, 904, 530), (69, 530, 907, 529), (69, 529, 905, 527), (69, 527, 998, 693), (70, 528, 905, 529), (70, 529, 907, 532), (70, 532, 940, 604), (70, 604, 941, 528), (71, 530, 904, 526), (71, 526, 938, 685), (71, 685, 993, 601), (71, 601, 939, 531), (71, 531, 907, 530), (72, 532, 907, 531), (72, 531, 939, 602), (72, 602, 956, 603), (72, 603, 940, 532), (73, 667, 980, 657), (73, 657, 966, 630), (73, 630, 964, 632), (73, 632, 975, 667), (74, 533, 906, 698), (74, 698, 1002, 534), (74, 534, 908, 537), (74, 537, 937, 599), (74, 599, 936, 533), (75, 535, 905, 528), (75, 528, 941, 605), (75, 605, 942, 536), (75, 536, 908, 535), (76, 537, 908, 536), (76, 536, 942, 606), (76, 606, 957, 600), (76, 600, 937, 537), (77, 538, 909, 247), (77, 247, 910, 541), (77, 541, 913, 540), (77, 540, 911, 538), (78, 539, 911, 540), (78, 540, 913, 543), (78, 543, 955, 621), (78, 621, 954, 539), (79, 541, 910, 248), (79, 248, 949, 615), (79, 615, 950, 542), (79, 542, 913, 541), (80, 543, 913, 542), (80, 542, 950, 616), (80, 616, 959, 622), (80, 622, 955, 543), (81, 544, 909, 538), (81, 538, 911, 547), (81, 547, 914, 546), (81, 546, 912, 544), (82, 545, 912, 546), (82, 546, 914, 549), (82, 549, 952, 617), (82, 617, 951, 545), (83, 547, 911, 539), (83, 539, 954, 620), (83, 620, 953, 548), (83, 548, 914, 547), (84, 549, 914, 548), (84, 548, 953, 619), (84, 619, 958, 618), (84, 618, 952, 549), (1017, 552, 915, 1034), (85, 550, 916, 555), (85, 555, 919, 554), (1017, 1035, 917, 552), (1018, 553, 917, 1035), (86, 554, 919, 557), (86, 557, 945, 609), (1018, 1040, 944, 553), (87, 555, 916, 551), (87, 551, 951, 617), (87, 617, 952, 556), (87, 556, 919, 555), (88, 557, 919, 556), (88, 556, 952, 618), (88, 618, 958, 610), (88, 610, 945, 557), (1050, 1067, 915, 552), (1050, 552, 917, 1068), (89, 561, 920, 560), (89, 560, 918, 558), (90, 559, 918, 560), (90, 560, 920, 563), (90, 563, 939, 601), (90, 601, 993, 685), (90, 685, 938, 559), (1051, 1068, 917, 553), (1051, 553, 944, 1073), (91, 608, 943, 562), (91, 562, 920, 561), (92, 563, 920, 562), (92, 562, 943, 607), (92, 607, 956, 602), (92, 602, 939, 563), (1052, 564, 921, 1070), (93, 582, 925, 567), (93, 567, 926, 566), (1052, 1069, 922, 564), (1053, 565, 922, 1069), (94, 566, 926, 569), (94, 569, 943, 608), (1053, 1073, 944, 565), (95, 567, 925, 583), (95, 583, 941, 604), (95, 604, 940, 568), (95, 568, 926, 567), (96, 569, 926, 568), (96, 568, 940, 603), (96, 603, 956, 607), (96, 607, 943, 569), (1019, 1036, 921, 564), (1019, 564, 922, 1037), (97, 573, 927, 572), (97, 572, 923, 570), (98, 571, 923, 572), (98, 572, 927, 575), (98, 575, 953, 620), (98, 620, 954, 571), (1020, 1037, 922, 565), (1020, 565, 944, 1040), (99, 609, 945, 574), (99, 574, 927, 573), (100, 575, 927, 574), (100, 574, 945, 610), (100, 610, 958, 619), (100, 619, 953, 575), (1021, 576, 921, 1036), (101, 570, 923, 579), (101, 579, 928, 578), (1021, 1038, 924, 576), (1022, 577, 924, 1038), (102, 578, 928, 581), (102, 581, 948, 613), (1022, 1041, 947, 577), (103, 579, 923, 571), (103, 571, 954, 621), (103, 621, 955, 580), (103, 580, 928, 579), (104, 581, 928, 580), (104, 580, 955, 622), (104, 622, 959, 614), (104, 614, 948, 581), (1054, 1070, 921, 576), (1054, 576, 924, 1071), (105, 585, 929, 584), (105, 584, 925, 582), (106, 583, 925, 584), (106, 584, 929, 587), (106, 587, 942, 605), (106, 605, 941, 583), (1055, 1071, 924, 577), (1055, 577, 947, 1074), (107, 612, 946, 586), (107, 586, 929, 585), (108, 587, 929, 586), (108, 586, 946, 611), (108, 611, 957, 606), (108, 606, 942, 587), (1056, 589, 930, 1063), (109, 299, 931, 592), (109, 592, 934, 591), (1056, 1072, 932, 589), (1057, 590, 932, 1072), (110, 591, 934, 594), (110, 594, 946, 612), (1057, 1074, 947, 590), (111, 592, 931, 588), (111, 588, 936, 599), (111, 599, 937, 593), (111, 593, 934, 592), (112, 594, 934, 593), (112, 593, 937, 600), (112, 600, 957, 611), (112, 611, 946, 594), (1023, 1030, 930, 589), (1023, 589, 932, 1039), (113, 596, 935, 595), (113, 595, 933, 307), (114, 308, 933, 595), (114, 595, 935, 598), (114, 598, 950, 615), (114, 615, 949, 308), (1024, 1039, 932, 590), (1024, 590, 947, 1041), (115, 613, 948, 597), (115, 597, 935, 596), (116, 598, 935, 597), (116, 597, 948, 614), (116, 614, 959, 616), (116, 616, 950, 598), (117, 628, 963, 687), (117, 687, 995, 627), (117, 627, 964, 630), (117, 630, 966, 629), (117, 629, 1003, 699), (117, 699, 965, 628), (118, 689, 997, 692), (118, 692, 995, 687), (118, 687, 963, 660), (118, 660, 984, 689), (119, 534, 1002, 700), (119, 700, 1000, 696), (119, 696, 967, 631), (119, 631, 908, 534), (120, 535, 908, 631), (120, 631, 967, 646), (120, 646, 968, 639), (120, 639, 905, 535), (121, 527, 905, 639), (121, 639, 968, 647), (121, 647, 996, 694), (121, 694, 998, 527), (122, 696, 1000, 703), (122, 703, 1001, 697), (122, 697, 981, 638), (122, 638, 967, 696), (123, 697, 1001, 701), (123, 701, 999, 695), (123, 695, 980, 658), (123, 658, 981, 697), (124, 646, 967, 638), (124, 638, 981, 666), (124, 666, 974, 651), (124, 651, 968, 646), (125, 666, 981, 658), (125, 658, 980, 667), (125, 667, 975, 652), (125, 652, 974, 666), (126, 688, 996, 690), (126, 690, 994, 686), (126, 686, 985, 641), (126, 641, 970, 688), (127, 686, 994, 691), (127, 691, 997, 689), (127, 689, 984, 661), (127, 661, 985, 686), (128, 647, 968, 651), (128, 651, 974, 668), (128, 668, 994, 690), (128, 690, 996, 647), (129, 668, 974, 652), (129, 652, 975, 669), (129, 669, 997, 691), (129, 691, 994, 668), (130, 669, 975, 632), (130, 632, 964, 627), (130, 627, 995, 692), (130, 692, 997, 669), (131, 693, 998, 694), (131, 694, 996, 688), (131, 688, 970, 634), (131, 634, 903, 693), (132, 698, 906, 633), (132, 633, 969, 645), (132, 645, 1000, 700), (132, 700, 1002, 698), (133, 664, 983, 374), (133, 374, 982, 665), (133, 665, 999, 701), (133, 701, 1001, 664), (134, 665, 982, 659), (134, 659, 965, 699), (134, 699, 1003, 702), (134, 702, 999, 665), (135, 645, 969, 640), (135, 640, 983, 664), (135, 664, 1001, 703), (135, 703, 1000, 645), (1, 234, 903, 408), (63, 408, 903, 348), (17, 261, 1025, 1009), (17, 1009, 1026, 265), (18, 265, 1026, 1010), (18, 1010, 1032, 323), (29, 1011, 1027, 281), (29, 284, 1028, 1011), (31, 1012, 1028, 284), (31, 323, 1032, 1012), (33, 281, 1027, 1013), (33, 1013, 1029, 289), (34, 289, 1029, 1014), (34, 1014, 1033, 327), (45, 1015, 1030, 307), (45, 310, 1031, 1015), (47, 1016, 1031, 310), (47, 327, 1033, 1016), (85, 1017, 1034, 550), (85, 554, 1035, 1017), (86, 1018, 1035, 554), (86, 609, 1040, 1018), (97, 570, 1036, 1019), (97, 1019, 1037, 573), (99, 573, 1037, 1020), (99, 1020, 1040, 609), (101, 1021, 1036, 570), (101, 578, 1038, 1021), (102, 1022, 1038, 578), (102, 613, 1041, 1022), (113, 307, 1030, 1023), (113, 1023, 1039, 596), (115, 596, 1039, 1024), (115, 1024, 1041, 613), (21, 1042, 1058, 269), (21, 272, 1059, 1042), (23, 1043, 1059, 272), (23, 322, 1065, 1043), (25, 293, 1061, 1044), (25, 1044, 1060, 277), (26, 277, 1060, 1045), (26, 1045, 1065, 322), (37, 1046, 1061, 293), (37, 296, 1062, 1046), (39, 1047, 1062, 296), (39, 326, 1066, 1047), (41, 299, 1063, 1048), (41, 1048, 1064, 303), (42, 303, 1064, 1049), (42, 1049, 1066, 326), (89, 558, 1067, 1050), (89, 1050, 1068, 561), (91, 561, 1068, 1051), (91, 1051, 1073, 608), (93, 1052, 1070, 582), (93, 566, 1069, 1052), (94, 1053, 1069, 566), (94, 608, 1073, 1053), (105, 582, 1070, 1054), (105, 1054, 1071, 585), (107, 585, 1071, 1055), (107, 1055, 1074, 612), (109, 1056, 1063, 299), (109, 591, 1072, 1056), (110, 1057, 1072, 591), (110, 612, 1074, 1057)])
me_cube.materials.append(mat_material)
me_cube.use_remesh_preserve_volume = False
me_cube.use_remesh_preserve_attributes = False
me_cube.use_mirror_x = True
me_cube.use_mirror_topology = True
me_cube.update()

# ---- objects
ob_cube = bpy.data.objects.new('Cube', me_cube)
ob_lamp = bpy.data.objects.new('Lamp', light_lamp)
ob_camera = bpy.data.objects.new('Camera', cam_camera)

# ---- transforms, parenting, visibility, modifiers, constraints
ob_cube.location = (0.01288, 0.0, 0.0)
ob_cube.lock_rotations_4d = False
ob_cube.empty_display_type = 'ARROWS'
ob_cube.lineart.crease_threshold = 0.0
ob_cube.use_mesh_mirror_x = True
ob_lamp.location = (4.076, 1.005, 5.904)
ob_lamp.rotation_euler = (0.6503, 0.05522, 1.866)
ob_lamp.lock_rotations_4d = False
ob_lamp.empty_display_type = 'ARROWS'
ob_lamp.color = (0.0, 0.0, 0.0, 0.0)
ob_lamp.lineart.crease_threshold = 0.0
ob_camera.location = (7.481, -6.508, 5.344)
ob_camera.rotation_euler = (1.109, 0.01082, 0.8149)
ob_camera.lock_rotations_4d = False
ob_camera.empty_display_type = 'ARROWS'
ob_camera.color = (0.0, 0.0, 0.0, 0.0)
ob_camera.display_type = 'WIRE'
ob_camera.lineart.crease_threshold = 0.0

# ---- collection membership
col_collection_1.objects.link(ob_cube)
col_collection_1.objects.link(ob_lamp)
col_collection_1.objects.link(ob_camera)

# ---- scene / render settings (as saved in the file)
scene.camera = ob_camera
scene.frame_start = 1; scene.frame_end = 250; scene.frame_set(1)
scene.render.engine = 'CYCLES'
scene.render.resolution_percentage = 50
scene.render.dither_intensity = 0.0
scene.cycles.use_denoising = False
scene.cycles.samples = 10
scene.cycles.sampling_pattern = 'TABULATED_SOBOL'
scene.cycles.light_sampling_threshold = 0.0
scene.cycles.use_adaptive_sampling = False
scene.cycles.use_light_tree = False
scene.cycles.blur_glossy = 0.0
scene.cycles.pixel_filter_type = 'GAUSSIAN'
scene.cycles.sample_clamp_indirect = 0.0
scene.view_settings.view_transform = 'Standard'
bpy.context.view_layer.update()
